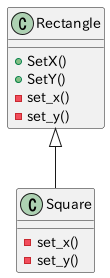

The diagram above was rendered by PlantUML. Its source (embedded in the PNG):
@startuml

class Rectangle {
    +SetX()
    +SetY()
    -set_x()
    -set_y()
}

class Square {
    -set_x()
    -set_y()
}

Rectangle <|-down- Square

@enduml